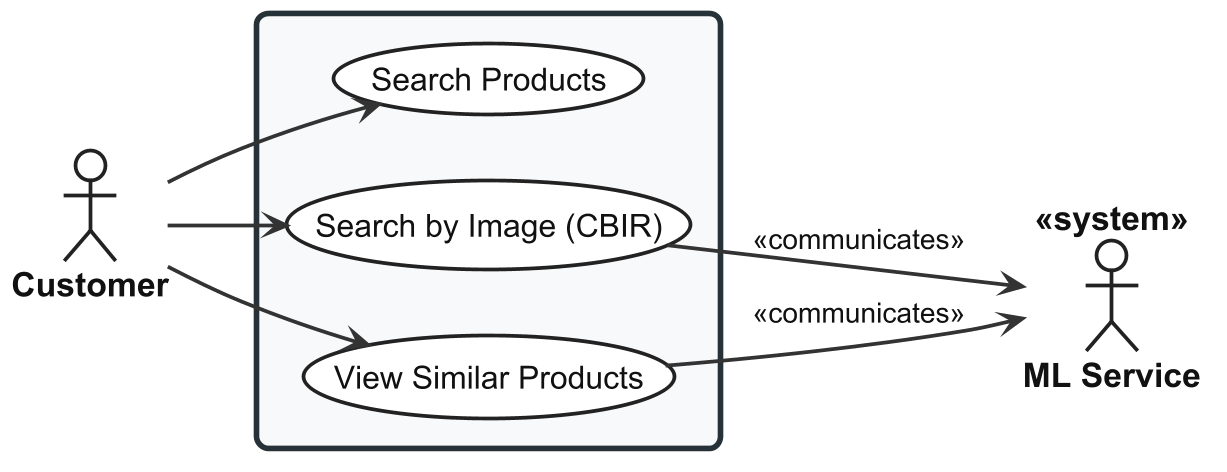

The diagram above was rendered by PlantUML. Its source (embedded in the PNG):
@startuml usecase-search

left to right direction

skinparam shadowing false
skinparam dpi 180

<style>

root {
  FontName "Arial"
  FontSize 18
  FontColor #111111
}

actor {
  FontName "Arial"
  FontSize 18
  FontStyle bold
  FontColor #111111
  BackgroundColor #FFFFFF
  LineColor #222222
  LineThickness 2
}

usecase {
  FontName "Arial"
  FontSize 17
  FontColor #111111
  FontStyle plain
  BackgroundColor #FFFFFF
  LineColor #222222
  LineThickness 2
  Padding 18
}

rectangle {
  FontName "Arial"
  FontSize 22
  FontStyle bold
  FontColor #111111
  BackgroundColor #F7F9FA
  LineColor #263238
  LineThickness 3
  RoundCorner 12
  Padding 30
}

arrow {
  FontName "Arial"
  FontSize 15
  FontColor #111111
  LineColor #333333
  LineThickness 2
}

</style>


actor "Customer" as Customer
actor "ML Service" as ML <<system>>

rectangle {

  ' UC-STR-SRC
  usecase "Search Products" as UC_SEARCH

  ' UC-STR-SRC-CBIR
  usecase "Search by Image (CBIR)" as UC_CBIR

  ' UC-STR-SRC-SIMILAR
  usecase "View Similar Products" as UC_SIMILAR

}

Customer --> UC_SEARCH
Customer --> UC_CBIR
Customer --> UC_SIMILAR

UC_CBIR --> ML : <<communicates>>
UC_SIMILAR --> ML : <<communicates>>

@enduml